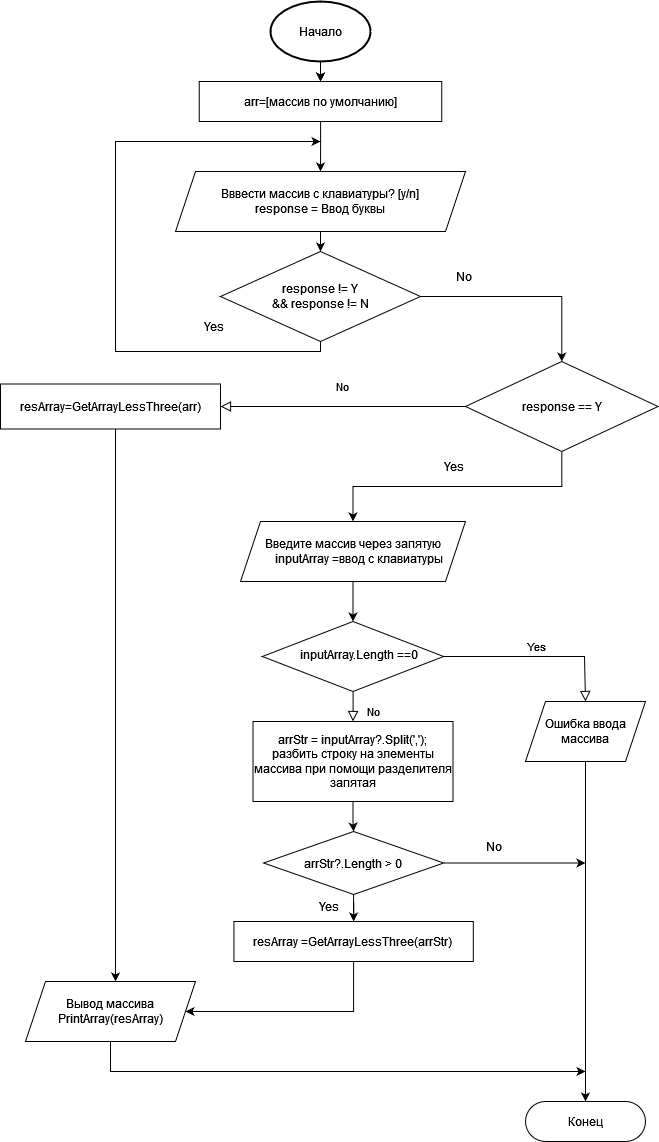

The diagram above was exported from draw.io. Its source (the exported page's mxGraphModel, read from the mxfile embedded in the PNG):
<mxGraphModel dx="1038" dy="564" grid="1" gridSize="10" guides="1" tooltips="1" connect="1" arrows="1" fold="1" page="1" pageScale="1" pageWidth="827" pageHeight="1169" math="0" shadow="0">
  <root>
    <mxCell id="WIyWlLk6GJQsqaUBKTNV-0" />
    <mxCell id="WIyWlLk6GJQsqaUBKTNV-1" parent="WIyWlLk6GJQsqaUBKTNV-0" />
    <mxCell id="WIyWlLk6GJQsqaUBKTNV-5" value="No" style="edgeStyle=orthogonalEdgeStyle;rounded=0;html=1;jettySize=auto;orthogonalLoop=1;fontSize=11;endArrow=block;endFill=0;endSize=8;strokeWidth=1;shadow=0;labelBackgroundColor=none;entryX=1;entryY=0.5;entryDx=0;entryDy=0;exitX=0;exitY=0.5;exitDx=0;exitDy=0;" parent="WIyWlLk6GJQsqaUBKTNV-1" source="_TVwDJYfwo8ADWT8vyx0-15" target="WIyWlLk6GJQsqaUBKTNV-7" edge="1">
      <mxGeometry y="-20" relative="1" as="geometry">
        <mxPoint as="offset" />
        <mxPoint x="290" y="640" as="targetPoint" />
        <mxPoint x="350" y="640" as="sourcePoint" />
      </mxGeometry>
    </mxCell>
    <mxCell id="KqpcjO23_wWG19MieMAm-20" style="edgeStyle=orthogonalEdgeStyle;rounded=0;orthogonalLoop=1;jettySize=auto;html=1;" parent="WIyWlLk6GJQsqaUBKTNV-1" source="WIyWlLk6GJQsqaUBKTNV-7" target="KqpcjO23_wWG19MieMAm-4" edge="1">
      <mxGeometry relative="1" as="geometry">
        <mxPoint x="210" y="1080" as="targetPoint" />
        <Array as="points">
          <mxPoint x="200" y="550" />
          <mxPoint x="200" y="550" />
        </Array>
      </mxGeometry>
    </mxCell>
    <mxCell id="WIyWlLk6GJQsqaUBKTNV-7" value="resArray=GetArrayLessThree(arr)" style="rounded=1;whiteSpace=wrap;html=1;fontSize=12;glass=0;strokeWidth=1;shadow=0;arcSize=0;" parent="WIyWlLk6GJQsqaUBKTNV-1" vertex="1">
      <mxGeometry x="85" y="402.5" width="220" height="45" as="geometry" />
    </mxCell>
    <mxCell id="WIyWlLk6GJQsqaUBKTNV-8" value="No" style="rounded=0;html=1;jettySize=auto;orthogonalLoop=1;fontSize=11;endArrow=block;endFill=0;endSize=8;strokeWidth=1;shadow=0;labelBackgroundColor=none;edgeStyle=orthogonalEdgeStyle;entryX=0.5;entryY=0;entryDx=0;entryDy=0;" parent="WIyWlLk6GJQsqaUBKTNV-1" source="WIyWlLk6GJQsqaUBKTNV-10" target="KqpcjO23_wWG19MieMAm-11" edge="1">
      <mxGeometry x="0.3333" y="20" relative="1" as="geometry">
        <mxPoint as="offset" />
        <mxPoint x="450" y="910" as="targetPoint" />
      </mxGeometry>
    </mxCell>
    <mxCell id="WIyWlLk6GJQsqaUBKTNV-9" value="Yes" style="edgeStyle=orthogonalEdgeStyle;rounded=0;html=1;jettySize=auto;orthogonalLoop=1;fontSize=11;endArrow=block;endFill=0;endSize=8;strokeWidth=1;shadow=0;labelBackgroundColor=none;entryX=0.5;entryY=0;entryDx=0;entryDy=0;exitX=1;exitY=0.5;exitDx=0;exitDy=0;" parent="WIyWlLk6GJQsqaUBKTNV-1" source="WIyWlLk6GJQsqaUBKTNV-10" target="KqpcjO23_wWG19MieMAm-9" edge="1">
      <mxGeometry y="10" relative="1" as="geometry">
        <mxPoint as="offset" />
        <mxPoint x="810" y="910" as="targetPoint" />
        <Array as="points">
          <mxPoint x="669" y="675" />
          <mxPoint x="669" y="720" />
        </Array>
      </mxGeometry>
    </mxCell>
    <mxCell id="WIyWlLk6GJQsqaUBKTNV-10" value="&amp;nbsp; &amp;nbsp; inputArray.Length ==0" style="rhombus;whiteSpace=wrap;html=1;shadow=0;fontFamily=Helvetica;fontSize=12;align=center;strokeWidth=1;spacing=6;spacingTop=-4;" parent="WIyWlLk6GJQsqaUBKTNV-1" vertex="1">
      <mxGeometry x="346.87" y="640" width="181.25" height="70" as="geometry" />
    </mxCell>
    <mxCell id="KqpcjO23_wWG19MieMAm-5" value="" style="edgeStyle=orthogonalEdgeStyle;rounded=0;orthogonalLoop=1;jettySize=auto;html=1;entryX=1;entryY=0.5;entryDx=0;entryDy=0;" parent="WIyWlLk6GJQsqaUBKTNV-1" source="WIyWlLk6GJQsqaUBKTNV-11" target="KqpcjO23_wWG19MieMAm-4" edge="1">
      <mxGeometry relative="1" as="geometry">
        <Array as="points">
          <mxPoint x="438" y="1030" />
        </Array>
      </mxGeometry>
    </mxCell>
    <mxCell id="WIyWlLk6GJQsqaUBKTNV-11" value="resArray =GetArrayLessThree(arrStr)" style="rounded=1;whiteSpace=wrap;html=1;fontSize=12;glass=0;strokeWidth=1;shadow=0;arcSize=0;" parent="WIyWlLk6GJQsqaUBKTNV-1" vertex="1">
      <mxGeometry x="318.42" y="940" width="239.39" height="40" as="geometry" />
    </mxCell>
    <mxCell id="_TVwDJYfwo8ADWT8vyx0-6" value="" style="edgeStyle=orthogonalEdgeStyle;rounded=0;orthogonalLoop=1;jettySize=auto;html=1;" parent="WIyWlLk6GJQsqaUBKTNV-1" source="KqpcjO23_wWG19MieMAm-1" target="_TVwDJYfwo8ADWT8vyx0-3" edge="1">
      <mxGeometry relative="1" as="geometry" />
    </mxCell>
    <mxCell id="KqpcjO23_wWG19MieMAm-1" value="arr=[массив по умолчанию]" style="rounded=0;whiteSpace=wrap;html=1;" parent="WIyWlLk6GJQsqaUBKTNV-1" vertex="1">
      <mxGeometry x="283.75" y="100" width="242.5" height="40" as="geometry" />
    </mxCell>
    <mxCell id="_TVwDJYfwo8ADWT8vyx0-18" style="edgeStyle=orthogonalEdgeStyle;rounded=0;orthogonalLoop=1;jettySize=auto;html=1;entryX=0.5;entryY=0;entryDx=0;entryDy=0;" parent="WIyWlLk6GJQsqaUBKTNV-1" source="KqpcjO23_wWG19MieMAm-2" target="WIyWlLk6GJQsqaUBKTNV-10" edge="1">
      <mxGeometry relative="1" as="geometry" />
    </mxCell>
    <mxCell id="KqpcjO23_wWG19MieMAm-2" value="Введите массив через запятую&lt;div&gt;&lt;span style=&quot;background-color: initial;&quot;&gt;&amp;nbsp; &amp;nbsp; inputArray =ввод с клавиатуры&lt;/span&gt;&lt;/div&gt;" style="shape=parallelogram;perimeter=parallelogramPerimeter;whiteSpace=wrap;html=1;fixedSize=1;" parent="WIyWlLk6GJQsqaUBKTNV-1" vertex="1">
      <mxGeometry x="325" y="540" width="225" height="60" as="geometry" />
    </mxCell>
    <mxCell id="KqpcjO23_wWG19MieMAm-6" style="edgeStyle=orthogonalEdgeStyle;rounded=0;orthogonalLoop=1;jettySize=auto;html=1;" parent="WIyWlLk6GJQsqaUBKTNV-1" source="KqpcjO23_wWG19MieMAm-4" edge="1">
      <mxGeometry relative="1" as="geometry">
        <mxPoint x="670" y="1090" as="targetPoint" />
        <Array as="points">
          <mxPoint x="195" y="1090" />
        </Array>
      </mxGeometry>
    </mxCell>
    <mxCell id="KqpcjO23_wWG19MieMAm-4" value="Вывод массива&lt;br&gt;PrintArray(resArray)" style="shape=parallelogram;perimeter=parallelogramPerimeter;whiteSpace=wrap;html=1;fixedSize=1;rounded=1;glass=0;strokeWidth=1;shadow=0;arcSize=0;" parent="WIyWlLk6GJQsqaUBKTNV-1" vertex="1">
      <mxGeometry x="110" y="1000" width="170" height="60" as="geometry" />
    </mxCell>
    <mxCell id="_TVwDJYfwo8ADWT8vyx0-30" style="edgeStyle=orthogonalEdgeStyle;rounded=0;comic=0;orthogonalLoop=1;jettySize=auto;html=1;strokeColor=default;startFill=1;" parent="WIyWlLk6GJQsqaUBKTNV-1" source="KqpcjO23_wWG19MieMAm-9" target="WIyWlLk6GJQsqaUBKTNV-12" edge="1">
      <mxGeometry relative="1" as="geometry" />
    </mxCell>
    <mxCell id="KqpcjO23_wWG19MieMAm-9" value="Ошибка ввода массива" style="shape=parallelogram;perimeter=parallelogramPerimeter;whiteSpace=wrap;html=1;fixedSize=1;" parent="WIyWlLk6GJQsqaUBKTNV-1" vertex="1">
      <mxGeometry x="610" y="720" width="120" height="60" as="geometry" />
    </mxCell>
    <mxCell id="KqpcjO23_wWG19MieMAm-13" value="" style="edgeStyle=orthogonalEdgeStyle;rounded=0;orthogonalLoop=1;jettySize=auto;html=1;" parent="WIyWlLk6GJQsqaUBKTNV-1" source="KqpcjO23_wWG19MieMAm-11" target="KqpcjO23_wWG19MieMAm-12" edge="1">
      <mxGeometry relative="1" as="geometry" />
    </mxCell>
    <mxCell id="KqpcjO23_wWG19MieMAm-11" value="arrStr = inputArray?.Split(','); &lt;br&gt;разбить строку на элементы массива при помощи разделителя запятая" style="rounded=0;whiteSpace=wrap;html=1;" parent="WIyWlLk6GJQsqaUBKTNV-1" vertex="1">
      <mxGeometry x="337.5" y="740" width="200" height="80" as="geometry" />
    </mxCell>
    <mxCell id="KqpcjO23_wWG19MieMAm-14" style="edgeStyle=orthogonalEdgeStyle;rounded=0;orthogonalLoop=1;jettySize=auto;html=1;entryX=0.5;entryY=0;entryDx=0;entryDy=0;" parent="WIyWlLk6GJQsqaUBKTNV-1" source="KqpcjO23_wWG19MieMAm-12" target="WIyWlLk6GJQsqaUBKTNV-11" edge="1">
      <mxGeometry relative="1" as="geometry" />
    </mxCell>
    <mxCell id="_TVwDJYfwo8ADWT8vyx0-21" style="edgeStyle=orthogonalEdgeStyle;rounded=0;orthogonalLoop=1;jettySize=auto;html=1;" parent="WIyWlLk6GJQsqaUBKTNV-1" source="KqpcjO23_wWG19MieMAm-12" edge="1">
      <mxGeometry relative="1" as="geometry">
        <mxPoint x="670" y="881.5" as="targetPoint" />
      </mxGeometry>
    </mxCell>
    <mxCell id="KqpcjO23_wWG19MieMAm-12" value="arrStr?.Length &amp;gt; 0" style="rhombus;whiteSpace=wrap;html=1;rounded=0;" parent="WIyWlLk6GJQsqaUBKTNV-1" vertex="1">
      <mxGeometry x="348.11" y="850" width="180.01" height="63" as="geometry" />
    </mxCell>
    <mxCell id="KqpcjO23_wWG19MieMAm-23" style="edgeStyle=orthogonalEdgeStyle;rounded=0;orthogonalLoop=1;jettySize=auto;html=1;entryX=0.5;entryY=0;entryDx=0;entryDy=0;" parent="WIyWlLk6GJQsqaUBKTNV-1" target="KqpcjO23_wWG19MieMAm-1" edge="1">
      <mxGeometry relative="1" as="geometry">
        <mxPoint x="405.0322580645161" y="80" as="sourcePoint" />
      </mxGeometry>
    </mxCell>
    <mxCell id="_TVwDJYfwo8ADWT8vyx0-5" value="" style="edgeStyle=orthogonalEdgeStyle;rounded=0;orthogonalLoop=1;jettySize=auto;html=1;" parent="WIyWlLk6GJQsqaUBKTNV-1" source="_TVwDJYfwo8ADWT8vyx0-3" target="_TVwDJYfwo8ADWT8vyx0-4" edge="1">
      <mxGeometry relative="1" as="geometry" />
    </mxCell>
    <mxCell id="_TVwDJYfwo8ADWT8vyx0-3" value="Вввести массив с клавиатуры? [y/n]&lt;br&gt;response = Ввод буквы" style="shape=parallelogram;perimeter=parallelogramPerimeter;whiteSpace=wrap;html=1;fixedSize=1;" parent="WIyWlLk6GJQsqaUBKTNV-1" vertex="1">
      <mxGeometry x="260" y="190" width="290" height="60" as="geometry" />
    </mxCell>
    <mxCell id="_TVwDJYfwo8ADWT8vyx0-13" style="edgeStyle=orthogonalEdgeStyle;rounded=0;orthogonalLoop=1;jettySize=auto;html=1;exitX=0.5;exitY=1;exitDx=0;exitDy=0;" parent="WIyWlLk6GJQsqaUBKTNV-1" source="_TVwDJYfwo8ADWT8vyx0-4" edge="1">
      <mxGeometry relative="1" as="geometry">
        <mxPoint x="405" y="160" as="targetPoint" />
        <Array as="points">
          <mxPoint x="405" y="370" />
          <mxPoint x="200" y="370" />
          <mxPoint x="200" y="160" />
        </Array>
      </mxGeometry>
    </mxCell>
    <mxCell id="_TVwDJYfwo8ADWT8vyx0-16" value="" style="edgeStyle=orthogonalEdgeStyle;rounded=0;orthogonalLoop=1;jettySize=auto;html=1;" parent="WIyWlLk6GJQsqaUBKTNV-1" source="_TVwDJYfwo8ADWT8vyx0-4" target="_TVwDJYfwo8ADWT8vyx0-15" edge="1">
      <mxGeometry relative="1" as="geometry" />
    </mxCell>
    <mxCell id="_TVwDJYfwo8ADWT8vyx0-4" value="response != Y &lt;br&gt;&amp;amp;&amp;amp; response != N" style="rhombus;whiteSpace=wrap;html=1;" parent="WIyWlLk6GJQsqaUBKTNV-1" vertex="1">
      <mxGeometry x="305" y="270" width="200" height="90" as="geometry" />
    </mxCell>
    <mxCell id="_TVwDJYfwo8ADWT8vyx0-15" value="response == Y" style="rhombus;whiteSpace=wrap;html=1;" parent="WIyWlLk6GJQsqaUBKTNV-1" vertex="1">
      <mxGeometry x="550" y="380" width="192.5" height="90" as="geometry" />
    </mxCell>
    <mxCell id="_TVwDJYfwo8ADWT8vyx0-20" value="" style="edgeStyle=orthogonalEdgeStyle;rounded=0;orthogonalLoop=1;jettySize=auto;html=1;" parent="WIyWlLk6GJQsqaUBKTNV-1" source="_TVwDJYfwo8ADWT8vyx0-19" target="KqpcjO23_wWG19MieMAm-1" edge="1">
      <mxGeometry relative="1" as="geometry" />
    </mxCell>
    <mxCell id="_TVwDJYfwo8ADWT8vyx0-19" value="Начало" style="strokeWidth=2;html=1;shape=mxgraph.flowchart.start_1;whiteSpace=wrap;" parent="WIyWlLk6GJQsqaUBKTNV-1" vertex="1">
      <mxGeometry x="355" y="20" width="100" height="60" as="geometry" />
    </mxCell>
    <object label="" id="_TVwDJYfwo8ADWT8vyx0-17">
      <mxCell style="edgeStyle=orthogonalEdgeStyle;rounded=0;orthogonalLoop=1;jettySize=auto;html=1;fontStyle=0" parent="WIyWlLk6GJQsqaUBKTNV-1" source="_TVwDJYfwo8ADWT8vyx0-15" target="KqpcjO23_wWG19MieMAm-2" edge="1">
        <mxGeometry relative="1" as="geometry" />
      </mxCell>
    </object>
    <mxCell id="_TVwDJYfwo8ADWT8vyx0-24" value="No&lt;br&gt;" style="text;html=1;resizable=0;autosize=1;align=center;verticalAlign=middle;points=[];fillColor=none;strokeColor=none;rounded=0;" parent="WIyWlLk6GJQsqaUBKTNV-1" vertex="1">
      <mxGeometry x="528.1199999999999" y="280" width="40" height="30" as="geometry" />
    </mxCell>
    <mxCell id="_TVwDJYfwo8ADWT8vyx0-25" value="Yes" style="text;html=1;resizable=0;autosize=1;align=center;verticalAlign=middle;points=[];fillColor=none;strokeColor=none;rounded=0;" parent="WIyWlLk6GJQsqaUBKTNV-1" vertex="1">
      <mxGeometry x="278.41999999999996" y="330" width="40" height="30" as="geometry" />
    </mxCell>
    <mxCell id="_TVwDJYfwo8ADWT8vyx0-26" value="Yes" style="text;html=1;resizable=0;autosize=1;align=center;verticalAlign=middle;points=[];fillColor=none;strokeColor=none;rounded=0;" parent="WIyWlLk6GJQsqaUBKTNV-1" vertex="1">
      <mxGeometry x="517.81" y="470" width="40" height="30" as="geometry" />
    </mxCell>
    <mxCell id="_TVwDJYfwo8ADWT8vyx0-27" value="No" style="text;html=1;resizable=0;autosize=1;align=center;verticalAlign=middle;points=[];fillColor=none;strokeColor=none;rounded=0;" parent="WIyWlLk6GJQsqaUBKTNV-1" vertex="1">
      <mxGeometry x="557.81" y="850" width="40" height="30" as="geometry" />
    </mxCell>
    <mxCell id="_TVwDJYfwo8ADWT8vyx0-28" value="Yes" style="text;html=1;resizable=0;autosize=1;align=center;verticalAlign=middle;points=[];fillColor=none;strokeColor=none;rounded=0;" parent="WIyWlLk6GJQsqaUBKTNV-1" vertex="1">
      <mxGeometry x="393" y="910" width="40" height="30" as="geometry" />
    </mxCell>
    <mxCell id="WIyWlLk6GJQsqaUBKTNV-12" value="Конец" style="rounded=1;whiteSpace=wrap;html=1;fontSize=12;glass=0;strokeWidth=1;shadow=0;arcSize=50;" parent="WIyWlLk6GJQsqaUBKTNV-1" vertex="1">
      <mxGeometry x="610" y="1120" width="120" height="40" as="geometry" />
    </mxCell>
  </root>
</mxGraphModel>